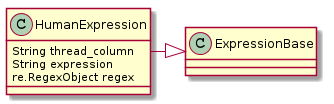

The diagram above was rendered by PlantUML. Its source (embedded in the PNG):
@startuml
HumanExpression -|> ExpressionBase
HumanExpression : String thread_column
HumanExpression : String expression
HumanExpression : re.RegexObject regex

@enduml